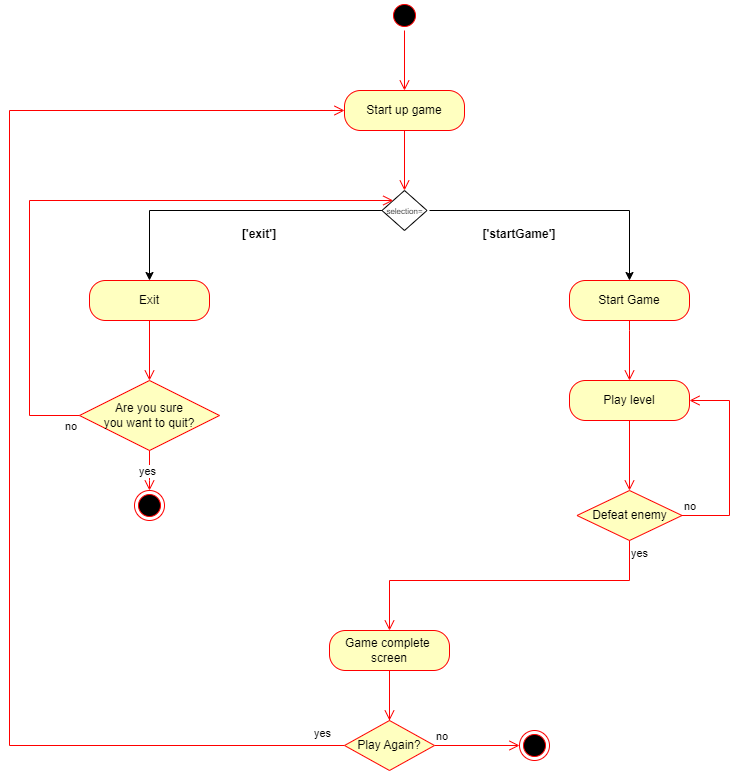

The diagram above was exported from draw.io. Its source (the exported page's mxGraphModel, read from the mxfile embedded in the PNG):
<mxGraphModel dx="1050" dy="592" grid="1" gridSize="10" guides="1" tooltips="1" connect="1" arrows="1" fold="1" page="1" pageScale="1" pageWidth="850" pageHeight="1100" math="0" shadow="0">
  <root>
    <mxCell id="0" />
    <mxCell id="1" parent="0" />
    <mxCell id="ENeToAsUJjLhtb47m61_-1" value="" style="ellipse;html=1;shape=endState;fillColor=#000000;strokeColor=#ff0000;" parent="1" vertex="1">
      <mxGeometry x="530" y="750" width="30" height="30" as="geometry" />
    </mxCell>
    <mxCell id="ENeToAsUJjLhtb47m61_-3" value="" style="ellipse;html=1;shape=startState;fillColor=#000000;strokeColor=#ff0000;" parent="1" vertex="1">
      <mxGeometry x="400" y="20" width="30" height="30" as="geometry" />
    </mxCell>
    <mxCell id="ENeToAsUJjLhtb47m61_-4" value="" style="edgeStyle=orthogonalEdgeStyle;html=1;verticalAlign=bottom;endArrow=open;endSize=8;strokeColor=#ff0000;rounded=0;" parent="1" source="ENeToAsUJjLhtb47m61_-3" edge="1">
      <mxGeometry relative="1" as="geometry">
        <mxPoint x="415" y="110" as="targetPoint" />
      </mxGeometry>
    </mxCell>
    <mxCell id="ENeToAsUJjLhtb47m61_-5" value="Start up game" style="rounded=1;whiteSpace=wrap;html=1;arcSize=40;fontColor=#000000;fillColor=#ffffc0;strokeColor=#ff0000;" parent="1" vertex="1">
      <mxGeometry x="355" y="110" width="120" height="40" as="geometry" />
    </mxCell>
    <mxCell id="ENeToAsUJjLhtb47m61_-6" value="" style="edgeStyle=orthogonalEdgeStyle;html=1;verticalAlign=bottom;endArrow=open;endSize=8;strokeColor=#ff0000;rounded=0;" parent="1" source="ENeToAsUJjLhtb47m61_-5" edge="1">
      <mxGeometry relative="1" as="geometry">
        <mxPoint x="415" y="210" as="targetPoint" />
      </mxGeometry>
    </mxCell>
    <mxCell id="ENeToAsUJjLhtb47m61_-10" style="edgeStyle=orthogonalEdgeStyle;rounded=0;orthogonalLoop=1;jettySize=auto;html=1;entryX=0.5;entryY=0;entryDx=0;entryDy=0;" parent="1" target="ENeToAsUJjLhtb47m61_-8" edge="1">
      <mxGeometry relative="1" as="geometry">
        <mxPoint x="440" y="230" as="sourcePoint" />
        <Array as="points">
          <mxPoint x="640" y="230" />
        </Array>
      </mxGeometry>
    </mxCell>
    <mxCell id="ENeToAsUJjLhtb47m61_-13" style="edgeStyle=orthogonalEdgeStyle;rounded=0;orthogonalLoop=1;jettySize=auto;html=1;exitX=0;exitY=0.5;exitDx=0;exitDy=0;entryX=0.5;entryY=0;entryDx=0;entryDy=0;" parent="1" source="ENeToAsUJjLhtb47m61_-7" target="ENeToAsUJjLhtb47m61_-11" edge="1">
      <mxGeometry relative="1" as="geometry" />
    </mxCell>
    <mxCell id="ENeToAsUJjLhtb47m61_-7" value="&lt;font style=&quot;font-size: 8px;&quot;&gt;selection=&lt;/font&gt;" style="rhombus;whiteSpace=wrap;html=1;fillColor=#FFFFFF;" parent="1" vertex="1">
      <mxGeometry x="392.5" y="210" width="45" height="40" as="geometry" />
    </mxCell>
    <mxCell id="ENeToAsUJjLhtb47m61_-8" value="Start Game" style="rounded=1;whiteSpace=wrap;html=1;arcSize=40;fontColor=#000000;fillColor=#ffffc0;strokeColor=#ff0000;" parent="1" vertex="1">
      <mxGeometry x="580" y="300" width="120" height="40" as="geometry" />
    </mxCell>
    <mxCell id="ENeToAsUJjLhtb47m61_-9" value="" style="edgeStyle=orthogonalEdgeStyle;html=1;verticalAlign=bottom;endArrow=open;endSize=8;strokeColor=#ff0000;rounded=0;" parent="1" source="ENeToAsUJjLhtb47m61_-8" edge="1">
      <mxGeometry relative="1" as="geometry">
        <mxPoint x="640" y="400" as="targetPoint" />
        <Array as="points">
          <mxPoint x="640" y="350" />
          <mxPoint x="640" y="350" />
        </Array>
      </mxGeometry>
    </mxCell>
    <mxCell id="ENeToAsUJjLhtb47m61_-11" value="Exit" style="rounded=1;whiteSpace=wrap;html=1;arcSize=40;fontColor=#000000;fillColor=#ffffc0;strokeColor=#ff0000;" parent="1" vertex="1">
      <mxGeometry x="100" y="300" width="120" height="40" as="geometry" />
    </mxCell>
    <mxCell id="ENeToAsUJjLhtb47m61_-12" value="" style="edgeStyle=orthogonalEdgeStyle;html=1;verticalAlign=bottom;endArrow=open;endSize=8;strokeColor=#ff0000;rounded=0;entryX=0.5;entryY=0;entryDx=0;entryDy=0;" parent="1" source="ENeToAsUJjLhtb47m61_-11" target="ENeToAsUJjLhtb47m61_-16" edge="1">
      <mxGeometry relative="1" as="geometry">
        <mxPoint x="120" y="400" as="targetPoint" />
        <Array as="points" />
      </mxGeometry>
    </mxCell>
    <mxCell id="ENeToAsUJjLhtb47m61_-16" value="Are you sure&lt;br&gt;you want to quit?" style="rhombus;whiteSpace=wrap;html=1;fillColor=#ffffc0;strokeColor=#ff0000;" parent="1" vertex="1">
      <mxGeometry x="90" y="400" width="140" height="70" as="geometry" />
    </mxCell>
    <mxCell id="ENeToAsUJjLhtb47m61_-17" value="no" style="edgeStyle=orthogonalEdgeStyle;html=1;align=left;verticalAlign=bottom;endArrow=open;endSize=8;strokeColor=#ff0000;rounded=0;entryX=0;entryY=0;entryDx=0;entryDy=0;" parent="1" source="ENeToAsUJjLhtb47m61_-16" target="ENeToAsUJjLhtb47m61_-7" edge="1">
      <mxGeometry x="-0.949" y="20" relative="1" as="geometry">
        <mxPoint x="40" y="370" as="targetPoint" />
        <Array as="points">
          <mxPoint x="40" y="435" />
          <mxPoint x="40" y="220" />
        </Array>
        <mxPoint as="offset" />
      </mxGeometry>
    </mxCell>
    <mxCell id="ENeToAsUJjLhtb47m61_-18" value="" style="edgeStyle=orthogonalEdgeStyle;html=1;align=left;verticalAlign=top;endArrow=open;endSize=8;strokeColor=#ff0000;rounded=0;entryX=0.5;entryY=0;entryDx=0;entryDy=0;exitX=0.5;exitY=1;exitDx=0;exitDy=0;" parent="1" source="ENeToAsUJjLhtb47m61_-16" target="ENeToAsUJjLhtb47m61_-20" edge="1">
      <mxGeometry x="1" y="82" relative="1" as="geometry">
        <mxPoint x="120" y="510" as="targetPoint" />
        <Array as="points">
          <mxPoint x="160" y="500" />
          <mxPoint x="160" y="500" />
        </Array>
        <mxPoint x="-2" y="20" as="offset" />
      </mxGeometry>
    </mxCell>
    <mxCell id="ENeToAsUJjLhtb47m61_-19" value="yes" style="edgeLabel;html=1;align=center;verticalAlign=middle;resizable=0;points=[];" parent="ENeToAsUJjLhtb47m61_-18" connectable="0" vertex="1">
      <mxGeometry x="-0.0178" y="-3" relative="1" as="geometry">
        <mxPoint as="offset" />
      </mxGeometry>
    </mxCell>
    <mxCell id="ENeToAsUJjLhtb47m61_-20" value="" style="ellipse;html=1;shape=endState;fillColor=#000000;strokeColor=#ff0000;" parent="1" vertex="1">
      <mxGeometry x="145" y="510" width="30" height="30" as="geometry" />
    </mxCell>
    <mxCell id="y7LlHzQP-WvWMA7jLru6-1" value="Play level" style="rounded=1;whiteSpace=wrap;html=1;arcSize=40;fontColor=#000000;fillColor=#ffffc0;strokeColor=#ff0000;" parent="1" vertex="1">
      <mxGeometry x="580" y="400" width="120" height="40" as="geometry" />
    </mxCell>
    <mxCell id="y7LlHzQP-WvWMA7jLru6-2" value="" style="edgeStyle=orthogonalEdgeStyle;html=1;verticalAlign=bottom;endArrow=open;endSize=8;strokeColor=#ff0000;rounded=0;entryX=0.5;entryY=0;entryDx=0;entryDy=0;" parent="1" source="y7LlHzQP-WvWMA7jLru6-1" target="y7LlHzQP-WvWMA7jLru6-25" edge="1">
      <mxGeometry relative="1" as="geometry">
        <mxPoint x="640" y="480" as="targetPoint" />
        <Array as="points" />
      </mxGeometry>
    </mxCell>
    <mxCell id="y7LlHzQP-WvWMA7jLru6-23" value="Game complete&amp;nbsp;&lt;br&gt;screen" style="rounded=1;whiteSpace=wrap;html=1;arcSize=40;fontColor=#000000;fillColor=#ffffc0;strokeColor=#ff0000;" parent="1" vertex="1">
      <mxGeometry x="340" y="650" width="120" height="40" as="geometry" />
    </mxCell>
    <mxCell id="y7LlHzQP-WvWMA7jLru6-24" value="" style="edgeStyle=orthogonalEdgeStyle;html=1;verticalAlign=bottom;endArrow=open;endSize=8;strokeColor=#ff0000;rounded=0;" parent="1" source="J6ylQ2gIIRTd2d-M9EAI-1" edge="1">
      <mxGeometry relative="1" as="geometry">
        <mxPoint x="400" y="740" as="targetPoint" />
      </mxGeometry>
    </mxCell>
    <mxCell id="y7LlHzQP-WvWMA7jLru6-25" value="Defeat enemy" style="rhombus;whiteSpace=wrap;html=1;fillColor=#ffffc0;strokeColor=#ff0000;" parent="1" vertex="1">
      <mxGeometry x="587.5" y="510" width="105" height="50" as="geometry" />
    </mxCell>
    <mxCell id="y7LlHzQP-WvWMA7jLru6-26" value="no" style="edgeStyle=orthogonalEdgeStyle;html=1;align=left;verticalAlign=bottom;endArrow=open;endSize=8;strokeColor=#ff0000;rounded=0;exitX=1;exitY=0.5;exitDx=0;exitDy=0;" parent="1" source="y7LlHzQP-WvWMA7jLru6-25" target="y7LlHzQP-WvWMA7jLru6-1" edge="1">
      <mxGeometry x="-1" relative="1" as="geometry">
        <mxPoint x="655" y="670" as="targetPoint" />
        <Array as="points">
          <mxPoint x="740" y="535" />
          <mxPoint x="740" y="420" />
        </Array>
      </mxGeometry>
    </mxCell>
    <mxCell id="y7LlHzQP-WvWMA7jLru6-27" value="yes" style="edgeStyle=orthogonalEdgeStyle;html=1;align=left;verticalAlign=top;endArrow=open;endSize=8;strokeColor=#ff0000;rounded=0;entryX=0.5;entryY=0;entryDx=0;entryDy=0;" parent="1" source="y7LlHzQP-WvWMA7jLru6-25" target="y7LlHzQP-WvWMA7jLru6-23" edge="1">
      <mxGeometry x="-1" relative="1" as="geometry">
        <mxPoint x="420" y="650" as="targetPoint" />
        <Array as="points">
          <mxPoint x="640" y="600" />
          <mxPoint x="400" y="600" />
        </Array>
      </mxGeometry>
    </mxCell>
    <mxCell id="xJ3yyvo5V7rZvUfJieib-3" value="['exit']" style="text;align=center;fontStyle=1;verticalAlign=middle;spacingLeft=3;spacingRight=3;strokeColor=none;rotatable=0;points=[[0,0.5],[1,0.5]];portConstraint=eastwest;" parent="1" vertex="1">
      <mxGeometry x="230" y="240" width="80" height="26" as="geometry" />
    </mxCell>
    <mxCell id="xJ3yyvo5V7rZvUfJieib-4" value="['startGame']" style="text;align=center;fontStyle=1;verticalAlign=middle;spacingLeft=3;spacingRight=3;strokeColor=none;rotatable=0;points=[[0,0.5],[1,0.5]];portConstraint=eastwest;" parent="1" vertex="1">
      <mxGeometry x="490" y="240" width="80" height="26" as="geometry" />
    </mxCell>
    <mxCell id="J6ylQ2gIIRTd2d-M9EAI-2" value="no" style="edgeStyle=orthogonalEdgeStyle;html=1;align=left;verticalAlign=bottom;endArrow=open;endSize=8;strokeColor=#ff0000;rounded=0;entryX=0;entryY=0.5;entryDx=0;entryDy=0;" parent="1" source="J6ylQ2gIIRTd2d-M9EAI-1" target="ENeToAsUJjLhtb47m61_-1" edge="1">
      <mxGeometry x="-1" relative="1" as="geometry">
        <mxPoint x="550" y="1050" as="targetPoint" />
      </mxGeometry>
    </mxCell>
    <mxCell id="J6ylQ2gIIRTd2d-M9EAI-3" value="yes" style="edgeStyle=orthogonalEdgeStyle;html=1;align=left;verticalAlign=top;endArrow=open;endSize=8;strokeColor=#ff0000;rounded=0;entryX=0;entryY=0.5;entryDx=0;entryDy=0;" parent="1" source="J6ylQ2gIIRTd2d-M9EAI-1" target="ENeToAsUJjLhtb47m61_-5" edge="1">
      <mxGeometry x="-0.9512" y="-25" relative="1" as="geometry">
        <mxPoint x="20" y="120" as="targetPoint" />
        <Array as="points">
          <mxPoint x="20" y="765" />
          <mxPoint x="20" y="130" />
        </Array>
        <mxPoint as="offset" />
      </mxGeometry>
    </mxCell>
    <mxCell id="a3Vd4w6tHRsJv5BcL0mw-2" value="" style="edgeStyle=orthogonalEdgeStyle;html=1;verticalAlign=bottom;endArrow=open;endSize=8;strokeColor=#ff0000;rounded=0;" parent="1" source="y7LlHzQP-WvWMA7jLru6-23" target="J6ylQ2gIIRTd2d-M9EAI-1" edge="1">
      <mxGeometry relative="1" as="geometry">
        <mxPoint x="400" y="740" as="targetPoint" />
        <mxPoint x="400" y="690" as="sourcePoint" />
      </mxGeometry>
    </mxCell>
    <mxCell id="J6ylQ2gIIRTd2d-M9EAI-1" value="Play Again?" style="rhombus;whiteSpace=wrap;html=1;fillColor=#ffffc0;strokeColor=#ff0000;" parent="1" vertex="1">
      <mxGeometry x="355" y="740" width="90" height="50" as="geometry" />
    </mxCell>
  </root>
</mxGraphModel>